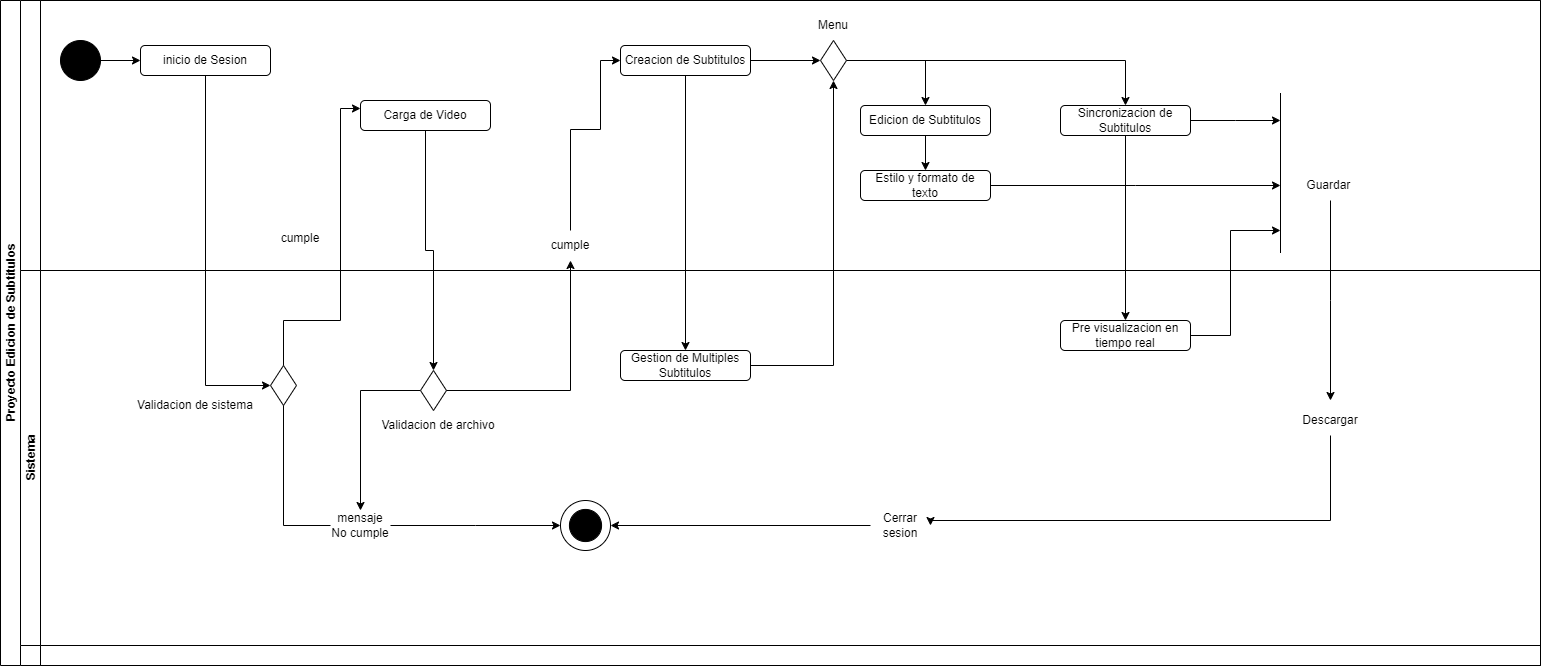

The diagram above was exported from draw.io. Its source (the exported page's mxGraphModel, read from the mxfile embedded in the PNG):
<mxGraphModel dx="1295" dy="818" grid="1" gridSize="10" guides="1" tooltips="1" connect="1" arrows="1" fold="1" page="1" pageScale="1" pageWidth="827" pageHeight="1169" math="0" shadow="0">
  <root>
    <mxCell id="0" />
    <mxCell id="1" parent="0" />
    <mxCell id="dNxyNK7c78bLwvsdeMH5-19" value="Proyecto Edicion de Subtitulos" style="swimlane;html=1;childLayout=stackLayout;resizeParent=1;resizeParentMax=0;horizontal=0;startSize=20;horizontalStack=0;" parent="1" vertex="1">
      <mxGeometry x="40" y="120" width="1540" height="665" as="geometry" />
    </mxCell>
    <mxCell id="dNxyNK7c78bLwvsdeMH5-20" value="Usuario" style="swimlane;html=1;startSize=20;horizontal=0;" parent="dNxyNK7c78bLwvsdeMH5-19" vertex="1">
      <mxGeometry x="20" width="1520" height="665" as="geometry" />
    </mxCell>
    <mxCell id="dNxyNK7c78bLwvsdeMH5-25" value="" style="edgeStyle=orthogonalEdgeStyle;rounded=0;orthogonalLoop=1;jettySize=auto;html=1;entryX=0;entryY=0.5;entryDx=0;entryDy=0;" parent="dNxyNK7c78bLwvsdeMH5-20" source="dNxyNK7c78bLwvsdeMH5-23" target="XRbWdWRTnQ4WCaIuiTEt-33" edge="1">
      <mxGeometry relative="1" as="geometry">
        <mxPoint x="140" y="60" as="targetPoint" />
      </mxGeometry>
    </mxCell>
    <mxCell id="dNxyNK7c78bLwvsdeMH5-23" value="" style="ellipse;whiteSpace=wrap;html=1;fillColor=#000000;" parent="dNxyNK7c78bLwvsdeMH5-20" vertex="1">
      <mxGeometry x="40" y="40" width="40" height="40" as="geometry" />
    </mxCell>
    <mxCell id="XRbWdWRTnQ4WCaIuiTEt-44" style="edgeStyle=orthogonalEdgeStyle;rounded=0;orthogonalLoop=1;jettySize=auto;html=1;entryX=0.5;entryY=0;entryDx=0;entryDy=0;" edge="1" parent="dNxyNK7c78bLwvsdeMH5-20" source="XRbWdWRTnQ4WCaIuiTEt-1" target="XRbWdWRTnQ4WCaIuiTEt-43">
      <mxGeometry relative="1" as="geometry" />
    </mxCell>
    <mxCell id="XRbWdWRTnQ4WCaIuiTEt-1" value="Carga de Video" style="rounded=1;whiteSpace=wrap;html=1;" vertex="1" parent="dNxyNK7c78bLwvsdeMH5-20">
      <mxGeometry x="340" y="100" width="130" height="30" as="geometry" />
    </mxCell>
    <mxCell id="XRbWdWRTnQ4WCaIuiTEt-23" style="edgeStyle=orthogonalEdgeStyle;rounded=0;orthogonalLoop=1;jettySize=auto;html=1;entryX=0;entryY=0.5;entryDx=0;entryDy=0;" edge="1" parent="dNxyNK7c78bLwvsdeMH5-20" source="XRbWdWRTnQ4WCaIuiTEt-7" target="XRbWdWRTnQ4WCaIuiTEt-22">
      <mxGeometry relative="1" as="geometry" />
    </mxCell>
    <mxCell id="XRbWdWRTnQ4WCaIuiTEt-50" style="edgeStyle=orthogonalEdgeStyle;rounded=0;orthogonalLoop=1;jettySize=auto;html=1;" edge="1" parent="dNxyNK7c78bLwvsdeMH5-20" source="XRbWdWRTnQ4WCaIuiTEt-7">
      <mxGeometry relative="1" as="geometry">
        <mxPoint x="665" y="350" as="targetPoint" />
      </mxGeometry>
    </mxCell>
    <mxCell id="XRbWdWRTnQ4WCaIuiTEt-7" value="Creacion de Subtitulos" style="rounded=1;whiteSpace=wrap;html=1;" vertex="1" parent="dNxyNK7c78bLwvsdeMH5-20">
      <mxGeometry x="600" y="45" width="130" height="30" as="geometry" />
    </mxCell>
    <mxCell id="XRbWdWRTnQ4WCaIuiTEt-46" style="edgeStyle=orthogonalEdgeStyle;rounded=0;orthogonalLoop=1;jettySize=auto;html=1;entryX=0;entryY=0.5;entryDx=0;entryDy=0;exitX=0.5;exitY=0;exitDx=0;exitDy=0;" edge="1" parent="dNxyNK7c78bLwvsdeMH5-20" source="XRbWdWRTnQ4WCaIuiTEt-16" target="XRbWdWRTnQ4WCaIuiTEt-7">
      <mxGeometry relative="1" as="geometry">
        <mxPoint x="550" y="182.5" as="sourcePoint" />
        <Array as="points">
          <mxPoint x="550" y="129" />
          <mxPoint x="580" y="129" />
          <mxPoint x="580" y="60" />
        </Array>
      </mxGeometry>
    </mxCell>
    <mxCell id="XRbWdWRTnQ4WCaIuiTEt-16" value="cumple" style="text;html=1;align=center;verticalAlign=middle;whiteSpace=wrap;rounded=0;" vertex="1" parent="dNxyNK7c78bLwvsdeMH5-20">
      <mxGeometry x="520" y="230" width="60" height="30" as="geometry" />
    </mxCell>
    <mxCell id="XRbWdWRTnQ4WCaIuiTEt-54" style="edgeStyle=orthogonalEdgeStyle;rounded=0;orthogonalLoop=1;jettySize=auto;html=1;" edge="1" parent="dNxyNK7c78bLwvsdeMH5-20" source="XRbWdWRTnQ4WCaIuiTEt-19">
      <mxGeometry relative="1" as="geometry">
        <mxPoint x="1260" y="120" as="targetPoint" />
      </mxGeometry>
    </mxCell>
    <mxCell id="XRbWdWRTnQ4WCaIuiTEt-19" value="Sincronizacion de Subtitulos" style="rounded=1;whiteSpace=wrap;html=1;" vertex="1" parent="dNxyNK7c78bLwvsdeMH5-20">
      <mxGeometry x="1040" y="105" width="130" height="30" as="geometry" />
    </mxCell>
    <mxCell id="XRbWdWRTnQ4WCaIuiTEt-28" style="edgeStyle=orthogonalEdgeStyle;rounded=0;orthogonalLoop=1;jettySize=auto;html=1;entryX=0.5;entryY=0;entryDx=0;entryDy=0;" edge="1" parent="dNxyNK7c78bLwvsdeMH5-20" source="XRbWdWRTnQ4WCaIuiTEt-20" target="XRbWdWRTnQ4WCaIuiTEt-21">
      <mxGeometry relative="1" as="geometry">
        <mxPoint x="905" y="175" as="targetPoint" />
      </mxGeometry>
    </mxCell>
    <mxCell id="XRbWdWRTnQ4WCaIuiTEt-20" value="Edicion de Subtitulos" style="rounded=1;whiteSpace=wrap;html=1;" vertex="1" parent="dNxyNK7c78bLwvsdeMH5-20">
      <mxGeometry x="840" y="105" width="130" height="30" as="geometry" />
    </mxCell>
    <mxCell id="XRbWdWRTnQ4WCaIuiTEt-55" style="edgeStyle=orthogonalEdgeStyle;rounded=0;orthogonalLoop=1;jettySize=auto;html=1;" edge="1" parent="dNxyNK7c78bLwvsdeMH5-20" source="XRbWdWRTnQ4WCaIuiTEt-21">
      <mxGeometry relative="1" as="geometry">
        <mxPoint x="1260" y="185" as="targetPoint" />
      </mxGeometry>
    </mxCell>
    <mxCell id="XRbWdWRTnQ4WCaIuiTEt-21" value="Estilo y formato de texto" style="rounded=1;whiteSpace=wrap;html=1;" vertex="1" parent="dNxyNK7c78bLwvsdeMH5-20">
      <mxGeometry x="840" y="170" width="130" height="30" as="geometry" />
    </mxCell>
    <mxCell id="XRbWdWRTnQ4WCaIuiTEt-25" style="edgeStyle=orthogonalEdgeStyle;rounded=0;orthogonalLoop=1;jettySize=auto;html=1;entryX=0.5;entryY=0;entryDx=0;entryDy=0;" edge="1" parent="dNxyNK7c78bLwvsdeMH5-20" source="XRbWdWRTnQ4WCaIuiTEt-22" target="XRbWdWRTnQ4WCaIuiTEt-20">
      <mxGeometry relative="1" as="geometry" />
    </mxCell>
    <mxCell id="XRbWdWRTnQ4WCaIuiTEt-27" style="edgeStyle=orthogonalEdgeStyle;rounded=0;orthogonalLoop=1;jettySize=auto;html=1;entryX=0.5;entryY=0;entryDx=0;entryDy=0;" edge="1" parent="dNxyNK7c78bLwvsdeMH5-20" source="XRbWdWRTnQ4WCaIuiTEt-22" target="XRbWdWRTnQ4WCaIuiTEt-19">
      <mxGeometry relative="1" as="geometry" />
    </mxCell>
    <mxCell id="XRbWdWRTnQ4WCaIuiTEt-22" value="" style="rhombus;whiteSpace=wrap;html=1;fontFamily=Helvetica;fontSize=12;fontColor=#000000;align=center;" vertex="1" parent="dNxyNK7c78bLwvsdeMH5-20">
      <mxGeometry x="800" y="40" width="26" height="40" as="geometry" />
    </mxCell>
    <mxCell id="XRbWdWRTnQ4WCaIuiTEt-24" value="Menu" style="text;html=1;align=center;verticalAlign=middle;whiteSpace=wrap;rounded=0;" vertex="1" parent="dNxyNK7c78bLwvsdeMH5-20">
      <mxGeometry x="783" y="10" width="60" height="30" as="geometry" />
    </mxCell>
    <mxCell id="XRbWdWRTnQ4WCaIuiTEt-33" value="inicio de Sesion" style="rounded=1;whiteSpace=wrap;html=1;" vertex="1" parent="dNxyNK7c78bLwvsdeMH5-20">
      <mxGeometry x="120" y="45" width="130" height="30" as="geometry" />
    </mxCell>
    <mxCell id="XRbWdWRTnQ4WCaIuiTEt-40" value="cumple" style="text;html=1;align=center;verticalAlign=middle;whiteSpace=wrap;rounded=0;" vertex="1" parent="dNxyNK7c78bLwvsdeMH5-20">
      <mxGeometry x="250" y="222.5" width="60" height="30" as="geometry" />
    </mxCell>
    <mxCell id="dNxyNK7c78bLwvsdeMH5-21" value="Sistema" style="swimlane;html=1;startSize=20;horizontal=0;" parent="dNxyNK7c78bLwvsdeMH5-20" vertex="1">
      <mxGeometry y="270" width="1520" height="375" as="geometry" />
    </mxCell>
    <mxCell id="dNxyNK7c78bLwvsdeMH5-28" value="" style="rhombus;whiteSpace=wrap;html=1;fontFamily=Helvetica;fontSize=12;fontColor=#000000;align=center;" parent="dNxyNK7c78bLwvsdeMH5-21" vertex="1">
      <mxGeometry x="250" y="95" width="26" height="40" as="geometry" />
    </mxCell>
    <mxCell id="XRbWdWRTnQ4WCaIuiTEt-6" value="Validacion de sistema" style="text;html=1;align=center;verticalAlign=middle;whiteSpace=wrap;rounded=0;" vertex="1" parent="dNxyNK7c78bLwvsdeMH5-21">
      <mxGeometry x="110" y="120" width="130" height="30" as="geometry" />
    </mxCell>
    <mxCell id="XRbWdWRTnQ4WCaIuiTEt-39" style="edgeStyle=orthogonalEdgeStyle;rounded=0;orthogonalLoop=1;jettySize=auto;html=1;" edge="1" parent="dNxyNK7c78bLwvsdeMH5-21" source="XRbWdWRTnQ4WCaIuiTEt-13">
      <mxGeometry relative="1" as="geometry">
        <mxPoint x="540" y="255" as="targetPoint" />
      </mxGeometry>
    </mxCell>
    <mxCell id="XRbWdWRTnQ4WCaIuiTEt-13" value="mensaje No cumple" style="text;html=1;align=center;verticalAlign=middle;whiteSpace=wrap;rounded=0;" vertex="1" parent="dNxyNK7c78bLwvsdeMH5-21">
      <mxGeometry x="310" y="240" width="60" height="30" as="geometry" />
    </mxCell>
    <mxCell id="XRbWdWRTnQ4WCaIuiTEt-57" style="edgeStyle=orthogonalEdgeStyle;rounded=0;orthogonalLoop=1;jettySize=auto;html=1;" edge="1" parent="dNxyNK7c78bLwvsdeMH5-21" source="XRbWdWRTnQ4WCaIuiTEt-30">
      <mxGeometry relative="1" as="geometry">
        <mxPoint x="1260" y="-40" as="targetPoint" />
        <Array as="points">
          <mxPoint x="1210" y="65" />
          <mxPoint x="1210" y="-40" />
          <mxPoint x="1260" y="-40" />
        </Array>
      </mxGeometry>
    </mxCell>
    <mxCell id="XRbWdWRTnQ4WCaIuiTEt-30" value="Pre visualizacion en tiempo real" style="rounded=1;whiteSpace=wrap;html=1;" vertex="1" parent="dNxyNK7c78bLwvsdeMH5-21">
      <mxGeometry x="1040" y="50" width="130" height="30" as="geometry" />
    </mxCell>
    <mxCell id="XRbWdWRTnQ4WCaIuiTEt-32" value="" style="endArrow=none;html=1;rounded=0;entryX=0.5;entryY=1;entryDx=0;entryDy=0;exitX=0;exitY=0.5;exitDx=0;exitDy=0;edgeStyle=orthogonalEdgeStyle;" edge="1" parent="dNxyNK7c78bLwvsdeMH5-21" source="XRbWdWRTnQ4WCaIuiTEt-13" target="dNxyNK7c78bLwvsdeMH5-28">
      <mxGeometry width="50" height="50" relative="1" as="geometry">
        <mxPoint x="260" y="255" as="sourcePoint" />
        <mxPoint x="630" y="320" as="targetPoint" />
      </mxGeometry>
    </mxCell>
    <mxCell id="XRbWdWRTnQ4WCaIuiTEt-37" value="" style="group" vertex="1" connectable="0" parent="dNxyNK7c78bLwvsdeMH5-21">
      <mxGeometry x="540" y="230" width="50" height="50" as="geometry" />
    </mxCell>
    <mxCell id="XRbWdWRTnQ4WCaIuiTEt-8" value="" style="ellipse;whiteSpace=wrap;html=1;aspect=fixed;" vertex="1" parent="XRbWdWRTnQ4WCaIuiTEt-37">
      <mxGeometry width="50" height="50" as="geometry" />
    </mxCell>
    <mxCell id="XRbWdWRTnQ4WCaIuiTEt-9" value="" style="ellipse;whiteSpace=wrap;html=1;aspect=fixed;fillColor=#000000;" vertex="1" parent="XRbWdWRTnQ4WCaIuiTEt-37">
      <mxGeometry x="8.928571428571429" y="8.928571428571429" width="32.142857142857146" height="32.142857142857146" as="geometry" />
    </mxCell>
    <mxCell id="XRbWdWRTnQ4WCaIuiTEt-48" style="edgeStyle=orthogonalEdgeStyle;rounded=0;orthogonalLoop=1;jettySize=auto;html=1;entryX=0.5;entryY=0;entryDx=0;entryDy=0;" edge="1" parent="dNxyNK7c78bLwvsdeMH5-21" source="XRbWdWRTnQ4WCaIuiTEt-43" target="XRbWdWRTnQ4WCaIuiTEt-13">
      <mxGeometry relative="1" as="geometry" />
    </mxCell>
    <mxCell id="XRbWdWRTnQ4WCaIuiTEt-43" value="" style="rhombus;whiteSpace=wrap;html=1;fontFamily=Helvetica;fontSize=12;fontColor=#000000;align=center;" vertex="1" parent="dNxyNK7c78bLwvsdeMH5-21">
      <mxGeometry x="400" y="100" width="26" height="40" as="geometry" />
    </mxCell>
    <mxCell id="XRbWdWRTnQ4WCaIuiTEt-49" value="Validacion de archivo" style="text;html=1;align=center;verticalAlign=middle;whiteSpace=wrap;rounded=0;" vertex="1" parent="dNxyNK7c78bLwvsdeMH5-21">
      <mxGeometry x="353" y="140" width="130" height="30" as="geometry" />
    </mxCell>
    <mxCell id="XRbWdWRTnQ4WCaIuiTEt-51" value="Gestion de Multiples Subtitulos" style="rounded=1;whiteSpace=wrap;html=1;" vertex="1" parent="dNxyNK7c78bLwvsdeMH5-21">
      <mxGeometry x="600" y="80" width="130" height="30" as="geometry" />
    </mxCell>
    <mxCell id="XRbWdWRTnQ4WCaIuiTEt-60" style="edgeStyle=orthogonalEdgeStyle;rounded=0;orthogonalLoop=1;jettySize=auto;html=1;entryX=1;entryY=0.5;entryDx=0;entryDy=0;" edge="1" parent="dNxyNK7c78bLwvsdeMH5-21" source="XRbWdWRTnQ4WCaIuiTEt-59" target="XRbWdWRTnQ4WCaIuiTEt-61">
      <mxGeometry relative="1" as="geometry">
        <mxPoint x="930" y="250" as="targetPoint" />
        <Array as="points">
          <mxPoint x="1310" y="250" />
          <mxPoint x="910" y="250" />
        </Array>
      </mxGeometry>
    </mxCell>
    <mxCell id="XRbWdWRTnQ4WCaIuiTEt-59" value="Descargar" style="text;html=1;align=center;verticalAlign=middle;whiteSpace=wrap;rounded=0;" vertex="1" parent="dNxyNK7c78bLwvsdeMH5-21">
      <mxGeometry x="1280" y="135" width="60" height="30" as="geometry" />
    </mxCell>
    <mxCell id="XRbWdWRTnQ4WCaIuiTEt-62" style="edgeStyle=orthogonalEdgeStyle;rounded=0;orthogonalLoop=1;jettySize=auto;html=1;entryX=1;entryY=0.5;entryDx=0;entryDy=0;" edge="1" parent="dNxyNK7c78bLwvsdeMH5-21" source="XRbWdWRTnQ4WCaIuiTEt-61" target="XRbWdWRTnQ4WCaIuiTEt-8">
      <mxGeometry relative="1" as="geometry" />
    </mxCell>
    <mxCell id="XRbWdWRTnQ4WCaIuiTEt-61" value="Cerrar sesion" style="text;html=1;align=center;verticalAlign=middle;whiteSpace=wrap;rounded=0;" vertex="1" parent="dNxyNK7c78bLwvsdeMH5-21">
      <mxGeometry x="850" y="240" width="60" height="30" as="geometry" />
    </mxCell>
    <mxCell id="XRbWdWRTnQ4WCaIuiTEt-2" style="edgeStyle=orthogonalEdgeStyle;rounded=0;orthogonalLoop=1;jettySize=auto;html=1;entryX=0.5;entryY=0;entryDx=0;entryDy=0;endArrow=none;endFill=0;startArrow=classic;startFill=1;" edge="1" parent="dNxyNK7c78bLwvsdeMH5-20" source="XRbWdWRTnQ4WCaIuiTEt-1" target="dNxyNK7c78bLwvsdeMH5-28">
      <mxGeometry relative="1" as="geometry">
        <Array as="points">
          <mxPoint x="320" y="108" />
          <mxPoint x="320" y="320" />
          <mxPoint x="263" y="320" />
        </Array>
      </mxGeometry>
    </mxCell>
    <mxCell id="XRbWdWRTnQ4WCaIuiTEt-36" style="edgeStyle=orthogonalEdgeStyle;rounded=0;orthogonalLoop=1;jettySize=auto;html=1;entryX=0;entryY=0.5;entryDx=0;entryDy=0;" edge="1" parent="dNxyNK7c78bLwvsdeMH5-20" source="XRbWdWRTnQ4WCaIuiTEt-33" target="dNxyNK7c78bLwvsdeMH5-28">
      <mxGeometry relative="1" as="geometry" />
    </mxCell>
    <mxCell id="XRbWdWRTnQ4WCaIuiTEt-29" style="edgeStyle=orthogonalEdgeStyle;rounded=0;orthogonalLoop=1;jettySize=auto;html=1;entryX=0.5;entryY=0;entryDx=0;entryDy=0;" edge="1" parent="dNxyNK7c78bLwvsdeMH5-20" source="XRbWdWRTnQ4WCaIuiTEt-19" target="XRbWdWRTnQ4WCaIuiTEt-30">
      <mxGeometry relative="1" as="geometry">
        <mxPoint x="825" y="330" as="targetPoint" />
      </mxGeometry>
    </mxCell>
    <mxCell id="XRbWdWRTnQ4WCaIuiTEt-45" style="edgeStyle=orthogonalEdgeStyle;rounded=0;orthogonalLoop=1;jettySize=auto;html=1;entryX=0.5;entryY=1;entryDx=0;entryDy=0;" edge="1" parent="dNxyNK7c78bLwvsdeMH5-20" source="XRbWdWRTnQ4WCaIuiTEt-43" target="XRbWdWRTnQ4WCaIuiTEt-16">
      <mxGeometry relative="1" as="geometry" />
    </mxCell>
    <mxCell id="XRbWdWRTnQ4WCaIuiTEt-52" style="edgeStyle=orthogonalEdgeStyle;rounded=0;orthogonalLoop=1;jettySize=auto;html=1;entryX=0.5;entryY=1;entryDx=0;entryDy=0;" edge="1" parent="dNxyNK7c78bLwvsdeMH5-20" source="XRbWdWRTnQ4WCaIuiTEt-51" target="XRbWdWRTnQ4WCaIuiTEt-22">
      <mxGeometry relative="1" as="geometry" />
    </mxCell>
    <mxCell id="XRbWdWRTnQ4WCaIuiTEt-53" value="" style="endArrow=none;html=1;rounded=0;" edge="1" parent="dNxyNK7c78bLwvsdeMH5-20">
      <mxGeometry width="50" height="50" relative="1" as="geometry">
        <mxPoint x="1260" y="252.5" as="sourcePoint" />
        <mxPoint x="1260" y="92.5" as="targetPoint" />
      </mxGeometry>
    </mxCell>
    <mxCell id="XRbWdWRTnQ4WCaIuiTEt-58" style="edgeStyle=orthogonalEdgeStyle;rounded=0;orthogonalLoop=1;jettySize=auto;html=1;" edge="1" parent="dNxyNK7c78bLwvsdeMH5-20" source="XRbWdWRTnQ4WCaIuiTEt-56">
      <mxGeometry relative="1" as="geometry">
        <mxPoint x="1310" y="400" as="targetPoint" />
      </mxGeometry>
    </mxCell>
    <mxCell id="XRbWdWRTnQ4WCaIuiTEt-56" value="Guardar&amp;nbsp;" style="text;html=1;align=center;verticalAlign=middle;whiteSpace=wrap;rounded=0;" vertex="1" parent="dNxyNK7c78bLwvsdeMH5-20">
      <mxGeometry x="1280" y="170" width="60" height="30" as="geometry" />
    </mxCell>
  </root>
</mxGraphModel>